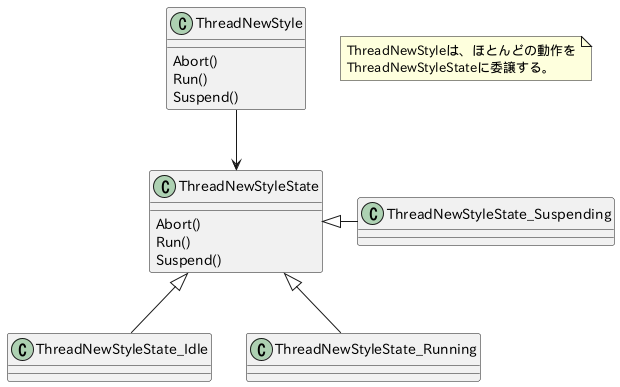

The diagram above was rendered by PlantUML. Its source (embedded in the PNG):
@startuml

class ThreadNewStyle {
    Abort()
    Run()
    Suspend()
}

class ThreadNewStyleState {
    Abort()
    Run()
    Suspend()
}

ThreadNewStyleState <-up- ThreadNewStyle

ThreadNewStyleState_Idle       -up-|> ThreadNewStyleState
ThreadNewStyleState_Running    -up-|> ThreadNewStyleState
ThreadNewStyleState_Suspending -left-|> ThreadNewStyleState

note as N
ThreadNewStyleは、ほとんどの動作を
ThreadNewStyleStateに委譲する。
end note

@enduml